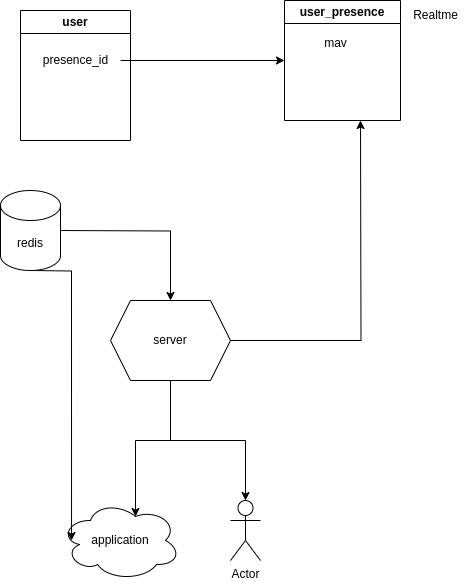

The diagram above was exported from draw.io. Its source (the exported page's mxGraphModel, read from the mxfile embedded in the PNG):
<mxGraphModel dx="1368" dy="754" grid="1" gridSize="10" guides="1" tooltips="1" connect="1" arrows="1" fold="1" page="1" pageScale="1" pageWidth="827" pageHeight="1169" math="0" shadow="0">
  <root>
    <mxCell id="0" />
    <mxCell id="1" parent="0" />
    <mxCell id="GU4I4H8Ehm5OuMRLITLS-1" value="user" style="swimlane;whiteSpace=wrap;html=1;" vertex="1" parent="1">
      <mxGeometry x="50" y="100" width="110" height="130" as="geometry" />
    </mxCell>
    <mxCell id="GU4I4H8Ehm5OuMRLITLS-2" value="presence_id" style="text;html=1;align=center;verticalAlign=middle;resizable=0;points=[];autosize=1;strokeColor=none;fillColor=none;" vertex="1" parent="GU4I4H8Ehm5OuMRLITLS-1">
      <mxGeometry x="10" y="35" width="90" height="30" as="geometry" />
    </mxCell>
    <mxCell id="GU4I4H8Ehm5OuMRLITLS-3" value="user_presence" style="swimlane;whiteSpace=wrap;html=1;" vertex="1" parent="1">
      <mxGeometry x="314" y="90" width="116" height="120" as="geometry" />
    </mxCell>
    <mxCell id="GU4I4H8Ehm5OuMRLITLS-4" value="mav" style="text;html=1;align=center;verticalAlign=middle;resizable=0;points=[];autosize=1;strokeColor=none;fillColor=none;" vertex="1" parent="GU4I4H8Ehm5OuMRLITLS-3">
      <mxGeometry x="26" y="28" width="50" height="30" as="geometry" />
    </mxCell>
    <mxCell id="GU4I4H8Ehm5OuMRLITLS-5" style="edgeStyle=orthogonalEdgeStyle;rounded=0;orthogonalLoop=1;jettySize=auto;html=1;entryX=0;entryY=0.5;entryDx=0;entryDy=0;" edge="1" parent="1" source="GU4I4H8Ehm5OuMRLITLS-2" target="GU4I4H8Ehm5OuMRLITLS-3">
      <mxGeometry relative="1" as="geometry" />
    </mxCell>
    <mxCell id="GU4I4H8Ehm5OuMRLITLS-6" value="application" style="ellipse;shape=cloud;whiteSpace=wrap;html=1;" vertex="1" parent="1">
      <mxGeometry x="90" y="590" width="120" height="80" as="geometry" />
    </mxCell>
    <mxCell id="GU4I4H8Ehm5OuMRLITLS-7" value="Actor" style="shape=umlActor;verticalLabelPosition=bottom;verticalAlign=top;html=1;outlineConnect=0;" vertex="1" parent="1">
      <mxGeometry x="260" y="590" width="30" height="60" as="geometry" />
    </mxCell>
    <mxCell id="GU4I4H8Ehm5OuMRLITLS-8" style="edgeStyle=orthogonalEdgeStyle;rounded=0;orthogonalLoop=1;jettySize=auto;html=1;" edge="1" parent="1" source="GU4I4H8Ehm5OuMRLITLS-10" target="GU4I4H8Ehm5OuMRLITLS-7">
      <mxGeometry relative="1" as="geometry" />
    </mxCell>
    <mxCell id="GU4I4H8Ehm5OuMRLITLS-9" style="edgeStyle=orthogonalEdgeStyle;rounded=0;orthogonalLoop=1;jettySize=auto;html=1;" edge="1" parent="1" source="GU4I4H8Ehm5OuMRLITLS-10">
      <mxGeometry relative="1" as="geometry">
        <mxPoint x="390" y="210" as="targetPoint" />
      </mxGeometry>
    </mxCell>
    <mxCell id="GU4I4H8Ehm5OuMRLITLS-10" value="server" style="shape=hexagon;perimeter=hexagonPerimeter2;whiteSpace=wrap;html=1;fixedSize=1;" vertex="1" parent="1">
      <mxGeometry x="140" y="390" width="120" height="80" as="geometry" />
    </mxCell>
    <mxCell id="GU4I4H8Ehm5OuMRLITLS-11" style="edgeStyle=orthogonalEdgeStyle;rounded=0;orthogonalLoop=1;jettySize=auto;html=1;" edge="1" parent="1" target="GU4I4H8Ehm5OuMRLITLS-10">
      <mxGeometry relative="1" as="geometry">
        <mxPoint x="90" y="320" as="sourcePoint" />
      </mxGeometry>
    </mxCell>
    <mxCell id="GU4I4H8Ehm5OuMRLITLS-12" style="edgeStyle=orthogonalEdgeStyle;rounded=0;orthogonalLoop=1;jettySize=auto;html=1;entryX=0.625;entryY=0.2;entryDx=0;entryDy=0;entryPerimeter=0;" edge="1" parent="1" source="GU4I4H8Ehm5OuMRLITLS-10" target="GU4I4H8Ehm5OuMRLITLS-6">
      <mxGeometry relative="1" as="geometry" />
    </mxCell>
    <mxCell id="GU4I4H8Ehm5OuMRLITLS-13" value="Realtme" style="text;html=1;align=center;verticalAlign=middle;resizable=0;points=[];autosize=1;strokeColor=none;fillColor=none;" vertex="1" parent="1">
      <mxGeometry x="430" y="90" width="70" height="30" as="geometry" />
    </mxCell>
    <mxCell id="GU4I4H8Ehm5OuMRLITLS-14" style="edgeStyle=orthogonalEdgeStyle;rounded=0;orthogonalLoop=1;jettySize=auto;html=1;entryX=0.092;entryY=0.5;entryDx=0;entryDy=0;entryPerimeter=0;" edge="1" parent="1" target="GU4I4H8Ehm5OuMRLITLS-6">
      <mxGeometry relative="1" as="geometry">
        <mxPoint x="60" y="360" as="sourcePoint" />
      </mxGeometry>
    </mxCell>
    <mxCell id="GU4I4H8Ehm5OuMRLITLS-15" value="redis" style="shape=cylinder3;whiteSpace=wrap;html=1;boundedLbl=1;backgroundOutline=1;size=15;" vertex="1" parent="1">
      <mxGeometry x="30" y="280" width="60" height="80" as="geometry" />
    </mxCell>
  </root>
</mxGraphModel>